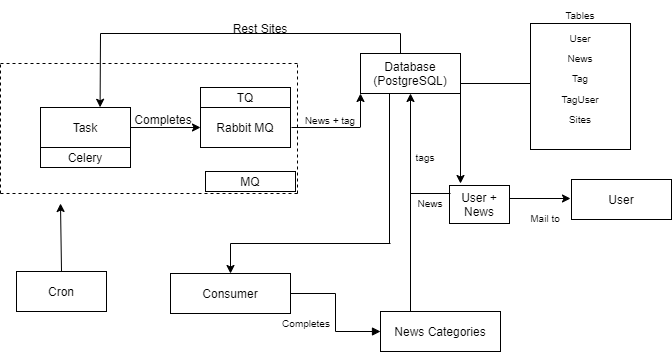

The diagram above was exported from draw.io. Its source (the exported page's mxGraphModel, read from the mxfile embedded in the PNG):
<mxGraphModel dx="1038" dy="489" grid="1" gridSize="10" guides="1" tooltips="1" connect="1" arrows="1" fold="1" page="1" pageScale="1" pageWidth="850" pageHeight="1100" math="0" shadow="0">
  <root>
    <mxCell id="0" />
    <mxCell id="1" parent="0" />
    <mxCell id="bzUbt-S4YDyFGg0rqZF7-1" value="Rabbit MQ" style="rounded=0;whiteSpace=wrap;html=1;" vertex="1" parent="1">
      <mxGeometry x="360" y="114" width="90" height="40" as="geometry" />
    </mxCell>
    <mxCell id="bzUbt-S4YDyFGg0rqZF7-2" value="Database (PostgreSQL)" style="rounded=0;whiteSpace=wrap;html=1;" vertex="1" parent="1">
      <mxGeometry x="520" y="60" width="100" height="40" as="geometry" />
    </mxCell>
    <mxCell id="bzUbt-S4YDyFGg0rqZF7-38" value="" style="edgeStyle=orthogonalEdgeStyle;rounded=0;orthogonalLoop=1;jettySize=auto;html=1;fontSize=10;endArrow=block;endFill=1;entryX=0;entryY=0.5;entryDx=0;entryDy=0;" edge="1" parent="1" source="bzUbt-S4YDyFGg0rqZF7-4" target="bzUbt-S4YDyFGg0rqZF7-5">
      <mxGeometry relative="1" as="geometry">
        <mxPoint x="522" y="340" as="targetPoint" />
      </mxGeometry>
    </mxCell>
    <mxCell id="bzUbt-S4YDyFGg0rqZF7-4" value="Consumer" style="rounded=0;whiteSpace=wrap;html=1;" vertex="1" parent="1">
      <mxGeometry x="330" y="280" width="120" height="40" as="geometry" />
    </mxCell>
    <mxCell id="bzUbt-S4YDyFGg0rqZF7-5" value="News Categories" style="rounded=0;whiteSpace=wrap;html=1;" vertex="1" parent="1">
      <mxGeometry x="540" y="318" width="120" height="40" as="geometry" />
    </mxCell>
    <mxCell id="bzUbt-S4YDyFGg0rqZF7-7" value="User + News" style="rounded=0;whiteSpace=wrap;html=1;" vertex="1" parent="1">
      <mxGeometry x="609" y="192" width="60" height="38" as="geometry" />
    </mxCell>
    <mxCell id="bzUbt-S4YDyFGg0rqZF7-8" value="User" style="rounded=0;whiteSpace=wrap;html=1;" vertex="1" parent="1">
      <mxGeometry x="731" y="186" width="100" height="40" as="geometry" />
    </mxCell>
    <mxCell id="bzUbt-S4YDyFGg0rqZF7-9" value="Task" style="rounded=0;whiteSpace=wrap;html=1;" vertex="1" parent="1">
      <mxGeometry x="200" y="114" width="90" height="40" as="geometry" />
    </mxCell>
    <mxCell id="bzUbt-S4YDyFGg0rqZF7-10" value="Celery" style="rounded=0;whiteSpace=wrap;html=1;" vertex="1" parent="1">
      <mxGeometry x="200" y="154" width="90" height="20" as="geometry" />
    </mxCell>
    <mxCell id="bzUbt-S4YDyFGg0rqZF7-11" value="" style="endArrow=classic;html=1;rounded=0;exitX=1;exitY=0.5;exitDx=0;exitDy=0;entryX=0;entryY=0.5;entryDx=0;entryDy=0;" edge="1" parent="1" source="bzUbt-S4YDyFGg0rqZF7-9" target="bzUbt-S4YDyFGg0rqZF7-1">
      <mxGeometry width="50" height="50" relative="1" as="geometry">
        <mxPoint x="310" y="180" as="sourcePoint" />
        <mxPoint x="360" y="130" as="targetPoint" />
      </mxGeometry>
    </mxCell>
    <mxCell id="bzUbt-S4YDyFGg0rqZF7-12" value="Completes" style="text;html=1;strokeColor=none;fillColor=none;align=center;verticalAlign=middle;whiteSpace=wrap;rounded=0;" vertex="1" parent="1">
      <mxGeometry x="293" y="111" width="60" height="30" as="geometry" />
    </mxCell>
    <mxCell id="bzUbt-S4YDyFGg0rqZF7-13" value="TQ" style="rounded=0;whiteSpace=wrap;html=1;" vertex="1" parent="1">
      <mxGeometry x="360" y="94" width="90" height="20" as="geometry" />
    </mxCell>
    <mxCell id="bzUbt-S4YDyFGg0rqZF7-15" value="" style="endArrow=none;html=1;rounded=0;exitX=1;exitY=0.5;exitDx=0;exitDy=0;" edge="1" parent="1">
      <mxGeometry width="50" height="50" relative="1" as="geometry">
        <mxPoint x="451" y="134" as="sourcePoint" />
        <mxPoint x="520" y="134" as="targetPoint" />
      </mxGeometry>
    </mxCell>
    <mxCell id="bzUbt-S4YDyFGg0rqZF7-16" value="&lt;font style=&quot;font-size: 10px&quot;&gt;News + tag&lt;/font&gt;" style="text;html=1;strokeColor=none;fillColor=none;align=center;verticalAlign=middle;whiteSpace=wrap;rounded=0;" vertex="1" parent="1">
      <mxGeometry x="460" y="111" width="60" height="30" as="geometry" />
    </mxCell>
    <mxCell id="bzUbt-S4YDyFGg0rqZF7-17" value="" style="endArrow=classic;html=1;rounded=0;fontSize=10;exitX=1;exitY=0.75;exitDx=0;exitDy=0;entryX=0;entryY=1;entryDx=0;entryDy=0;" edge="1" parent="1" source="bzUbt-S4YDyFGg0rqZF7-16" target="bzUbt-S4YDyFGg0rqZF7-2">
      <mxGeometry width="50" height="50" relative="1" as="geometry">
        <mxPoint x="500" y="160" as="sourcePoint" />
        <mxPoint x="550" y="110" as="targetPoint" />
      </mxGeometry>
    </mxCell>
    <mxCell id="bzUbt-S4YDyFGg0rqZF7-19" value="" style="endArrow=none;html=1;rounded=0;fontSize=10;" edge="1" parent="1">
      <mxGeometry width="50" height="50" relative="1" as="geometry">
        <mxPoint x="550" y="250" as="sourcePoint" />
        <mxPoint x="390" y="250" as="targetPoint" />
      </mxGeometry>
    </mxCell>
    <mxCell id="bzUbt-S4YDyFGg0rqZF7-22" value="" style="endArrow=none;html=1;rounded=0;fontSize=10;" edge="1" parent="1">
      <mxGeometry width="50" height="50" relative="1" as="geometry">
        <mxPoint x="560" y="60" as="sourcePoint" />
        <mxPoint x="560" y="40" as="targetPoint" />
      </mxGeometry>
    </mxCell>
    <mxCell id="bzUbt-S4YDyFGg0rqZF7-23" value="" style="endArrow=none;html=1;rounded=0;fontSize=10;" edge="1" parent="1">
      <mxGeometry width="50" height="50" relative="1" as="geometry">
        <mxPoint x="260" y="40" as="sourcePoint" />
        <mxPoint x="560" y="40" as="targetPoint" />
      </mxGeometry>
    </mxCell>
    <mxCell id="bzUbt-S4YDyFGg0rqZF7-25" value="" style="endArrow=classic;html=1;rounded=0;fontSize=10;entryX=0.662;entryY=-0.005;entryDx=0;entryDy=0;entryPerimeter=0;" edge="1" parent="1" target="bzUbt-S4YDyFGg0rqZF7-9">
      <mxGeometry width="50" height="50" relative="1" as="geometry">
        <mxPoint x="260" y="40" as="sourcePoint" />
        <mxPoint x="260" y="60" as="targetPoint" />
      </mxGeometry>
    </mxCell>
    <mxCell id="bzUbt-S4YDyFGg0rqZF7-26" value="" style="rounded=0;whiteSpace=wrap;html=1;" vertex="1" parent="1">
      <mxGeometry x="690" y="30" width="100" height="126" as="geometry" />
    </mxCell>
    <mxCell id="bzUbt-S4YDyFGg0rqZF7-27" value="User" style="text;html=1;strokeColor=none;fillColor=none;align=center;verticalAlign=middle;whiteSpace=wrap;rounded=0;fontSize=10;" vertex="1" parent="1">
      <mxGeometry x="710" y="30" width="60" height="30" as="geometry" />
    </mxCell>
    <mxCell id="bzUbt-S4YDyFGg0rqZF7-28" value="News" style="text;html=1;strokeColor=none;fillColor=none;align=center;verticalAlign=middle;whiteSpace=wrap;rounded=0;fontSize=10;" vertex="1" parent="1">
      <mxGeometry x="710" y="50" width="60" height="30" as="geometry" />
    </mxCell>
    <mxCell id="bzUbt-S4YDyFGg0rqZF7-29" value="Tag" style="text;html=1;strokeColor=none;fillColor=none;align=center;verticalAlign=middle;whiteSpace=wrap;rounded=0;fontSize=10;" vertex="1" parent="1">
      <mxGeometry x="710" y="70" width="60" height="30" as="geometry" />
    </mxCell>
    <mxCell id="bzUbt-S4YDyFGg0rqZF7-30" value="TagUser" style="text;html=1;strokeColor=none;fillColor=none;align=center;verticalAlign=middle;whiteSpace=wrap;rounded=0;fontSize=10;" vertex="1" parent="1">
      <mxGeometry x="710" y="91" width="60" height="30" as="geometry" />
    </mxCell>
    <mxCell id="bzUbt-S4YDyFGg0rqZF7-31" value="Sites" style="text;html=1;strokeColor=none;fillColor=none;align=center;verticalAlign=middle;whiteSpace=wrap;rounded=0;fontSize=10;" vertex="1" parent="1">
      <mxGeometry x="710" y="111" width="60" height="30" as="geometry" />
    </mxCell>
    <mxCell id="bzUbt-S4YDyFGg0rqZF7-33" value="Rest Sites" style="text;html=1;strokeColor=none;fillColor=none;align=center;verticalAlign=middle;whiteSpace=wrap;rounded=0;" vertex="1" parent="1">
      <mxGeometry x="390" y="20" width="60" height="30" as="geometry" />
    </mxCell>
    <mxCell id="bzUbt-S4YDyFGg0rqZF7-34" value="" style="endArrow=none;html=1;rounded=0;fontSize=10;entryX=0.25;entryY=1;entryDx=0;entryDy=0;" edge="1" parent="1">
      <mxGeometry width="50" height="50" relative="1" as="geometry">
        <mxPoint x="549" y="250" as="sourcePoint" />
        <mxPoint x="549" y="100" as="targetPoint" />
      </mxGeometry>
    </mxCell>
    <mxCell id="bzUbt-S4YDyFGg0rqZF7-44" value="" style="endArrow=none;dashed=1;html=1;rounded=0;fontSize=10;" edge="1" parent="1">
      <mxGeometry width="50" height="50" relative="1" as="geometry">
        <mxPoint x="457" y="200" as="sourcePoint" />
        <mxPoint x="457" y="70" as="targetPoint" />
      </mxGeometry>
    </mxCell>
    <mxCell id="bzUbt-S4YDyFGg0rqZF7-45" value="" style="endArrow=none;dashed=1;html=1;rounded=0;fontSize=10;" edge="1" parent="1">
      <mxGeometry width="50" height="50" relative="1" as="geometry">
        <mxPoint x="160" y="70" as="sourcePoint" />
        <mxPoint x="460" y="70" as="targetPoint" />
      </mxGeometry>
    </mxCell>
    <mxCell id="bzUbt-S4YDyFGg0rqZF7-46" value="" style="endArrow=none;dashed=1;html=1;rounded=0;fontSize=10;" edge="1" parent="1">
      <mxGeometry width="50" height="50" relative="1" as="geometry">
        <mxPoint x="160" y="200" as="sourcePoint" />
        <mxPoint x="160" y="70" as="targetPoint" />
      </mxGeometry>
    </mxCell>
    <mxCell id="bzUbt-S4YDyFGg0rqZF7-47" value="" style="endArrow=none;html=1;rounded=0;fontSize=10;exitX=1;exitY=0.75;exitDx=0;exitDy=0;" edge="1" parent="1" source="bzUbt-S4YDyFGg0rqZF7-2">
      <mxGeometry width="50" height="50" relative="1" as="geometry">
        <mxPoint x="380" y="280" as="sourcePoint" />
        <mxPoint x="690" y="90" as="targetPoint" />
      </mxGeometry>
    </mxCell>
    <mxCell id="bzUbt-S4YDyFGg0rqZF7-48" value="" style="endArrow=classic;html=1;rounded=0;fontSize=10;entryX=0.25;entryY=0;entryDx=0;entryDy=0;exitX=0.75;exitY=1;exitDx=0;exitDy=0;" edge="1" parent="1">
      <mxGeometry width="50" height="50" relative="1" as="geometry">
        <mxPoint x="620" y="100" as="sourcePoint" />
        <mxPoint x="620" y="190" as="targetPoint" />
      </mxGeometry>
    </mxCell>
    <mxCell id="bzUbt-S4YDyFGg0rqZF7-49" value="Tables&lt;br&gt;" style="text;html=1;strokeColor=none;fillColor=none;align=center;verticalAlign=middle;whiteSpace=wrap;rounded=0;fontSize=10;" vertex="1" parent="1">
      <mxGeometry x="710" y="7" width="60" height="30" as="geometry" />
    </mxCell>
    <mxCell id="bzUbt-S4YDyFGg0rqZF7-50" value="" style="endArrow=classic;html=1;rounded=0;fontSize=10;entryX=0.5;entryY=1;entryDx=0;entryDy=0;exitX=0.25;exitY=0;exitDx=0;exitDy=0;" edge="1" parent="1" source="bzUbt-S4YDyFGg0rqZF7-5" target="bzUbt-S4YDyFGg0rqZF7-2">
      <mxGeometry width="50" height="50" relative="1" as="geometry">
        <mxPoint x="560" y="150" as="sourcePoint" />
        <mxPoint x="610" y="100" as="targetPoint" />
      </mxGeometry>
    </mxCell>
    <mxCell id="bzUbt-S4YDyFGg0rqZF7-51" value="tags" style="text;html=1;strokeColor=none;fillColor=none;align=center;verticalAlign=middle;whiteSpace=wrap;rounded=0;fontSize=10;" vertex="1" parent="1">
      <mxGeometry x="560" y="144" width="50" height="40" as="geometry" />
    </mxCell>
    <mxCell id="bzUbt-S4YDyFGg0rqZF7-52" value="" style="endArrow=none;html=1;rounded=0;fontSize=10;" edge="1" parent="1">
      <mxGeometry width="50" height="50" relative="1" as="geometry">
        <mxPoint x="570" y="200" as="sourcePoint" />
        <mxPoint x="610" y="200" as="targetPoint" />
      </mxGeometry>
    </mxCell>
    <mxCell id="bzUbt-S4YDyFGg0rqZF7-53" value="News" style="text;html=1;strokeColor=none;fillColor=none;align=center;verticalAlign=middle;whiteSpace=wrap;rounded=0;fontSize=10;" vertex="1" parent="1">
      <mxGeometry x="560" y="195" width="60" height="30" as="geometry" />
    </mxCell>
    <mxCell id="bzUbt-S4YDyFGg0rqZF7-54" value="Completes" style="text;html=1;strokeColor=none;fillColor=none;align=center;verticalAlign=middle;whiteSpace=wrap;rounded=0;fontSize=10;" vertex="1" parent="1">
      <mxGeometry x="442" y="320" width="48" height="20" as="geometry" />
    </mxCell>
    <mxCell id="bzUbt-S4YDyFGg0rqZF7-60" value="Mail to" style="text;html=1;strokeColor=none;fillColor=none;align=center;verticalAlign=middle;whiteSpace=wrap;rounded=0;fontSize=10;" vertex="1" parent="1">
      <mxGeometry x="680" y="205" width="50" height="40" as="geometry" />
    </mxCell>
    <mxCell id="bzUbt-S4YDyFGg0rqZF7-61" value="Cron" style="rounded=0;whiteSpace=wrap;html=1;" vertex="1" parent="1">
      <mxGeometry x="176" y="278" width="90" height="40" as="geometry" />
    </mxCell>
    <mxCell id="bzUbt-S4YDyFGg0rqZF7-62" value="" style="endArrow=none;dashed=1;html=1;rounded=0;fontSize=10;" edge="1" parent="1">
      <mxGeometry width="50" height="50" relative="1" as="geometry">
        <mxPoint x="160" y="200" as="sourcePoint" />
        <mxPoint x="220" y="200" as="targetPoint" />
      </mxGeometry>
    </mxCell>
    <mxCell id="bzUbt-S4YDyFGg0rqZF7-63" value="" style="endArrow=classic;html=1;rounded=0;fontSize=10;exitX=0.5;exitY=0;exitDx=0;exitDy=0;" edge="1" parent="1" source="bzUbt-S4YDyFGg0rqZF7-61">
      <mxGeometry width="50" height="50" relative="1" as="geometry">
        <mxPoint x="170" y="260" as="sourcePoint" />
        <mxPoint x="220" y="210" as="targetPoint" />
      </mxGeometry>
    </mxCell>
    <mxCell id="bzUbt-S4YDyFGg0rqZF7-64" value="" style="endArrow=none;dashed=1;html=1;rounded=0;fontSize=10;" edge="1" parent="1">
      <mxGeometry width="50" height="50" relative="1" as="geometry">
        <mxPoint x="220" y="200" as="sourcePoint" />
        <mxPoint x="460" y="200" as="targetPoint" />
      </mxGeometry>
    </mxCell>
    <mxCell id="bzUbt-S4YDyFGg0rqZF7-65" value="" style="endArrow=classic;html=1;rounded=0;fontSize=10;entryX=1;entryY=0;entryDx=0;entryDy=0;exitX=1;exitY=0.342;exitDx=0;exitDy=0;exitPerimeter=0;" edge="1" parent="1" source="bzUbt-S4YDyFGg0rqZF7-7" target="bzUbt-S4YDyFGg0rqZF7-60">
      <mxGeometry width="50" height="50" relative="1" as="geometry">
        <mxPoint x="669" y="210" as="sourcePoint" />
        <mxPoint x="719" y="160" as="targetPoint" />
      </mxGeometry>
    </mxCell>
    <mxCell id="bzUbt-S4YDyFGg0rqZF7-67" value="" style="endArrow=classic;html=1;rounded=0;fontSize=10;entryX=0.5;entryY=0;entryDx=0;entryDy=0;" edge="1" parent="1" target="bzUbt-S4YDyFGg0rqZF7-4">
      <mxGeometry width="50" height="50" relative="1" as="geometry">
        <mxPoint x="390" y="250" as="sourcePoint" />
        <mxPoint x="430" y="220" as="targetPoint" />
      </mxGeometry>
    </mxCell>
    <mxCell id="bzUbt-S4YDyFGg0rqZF7-68" value="MQ" style="rounded=0;whiteSpace=wrap;html=1;" vertex="1" parent="1">
      <mxGeometry x="365" y="178" width="90" height="20" as="geometry" />
    </mxCell>
  </root>
</mxGraphModel>